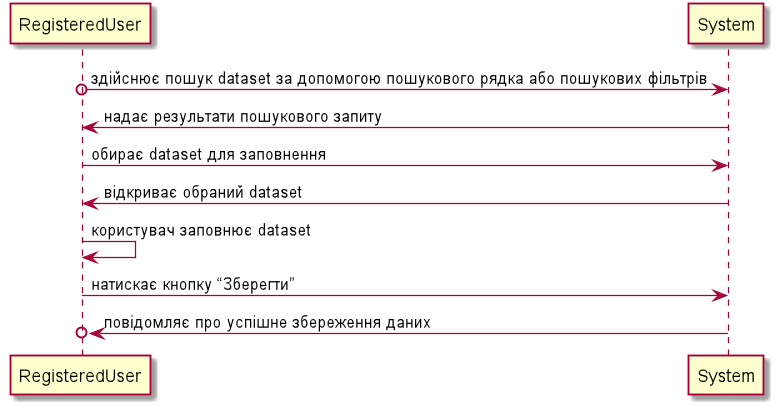

The diagram above was rendered by PlantUML. Its source (embedded in the PNG):
@startuml
RegisteredUser O-> System:здійснює пошук dataset за допомогою пошукового рядка або пошукових фільтрів
System->RegisteredUser:надає результати пошукового запиту
RegisteredUser -> System:обирає dataset для заповнення
System->RegisteredUser:відкриває обраний dataset
RegisteredUser->RegisteredUser:користувач заповнює dataset
RegisteredUser ->System:натискає кнопку “Зберегти”
System ->o RegisteredUser:повідомляє про успішне збереження даних

@enduml